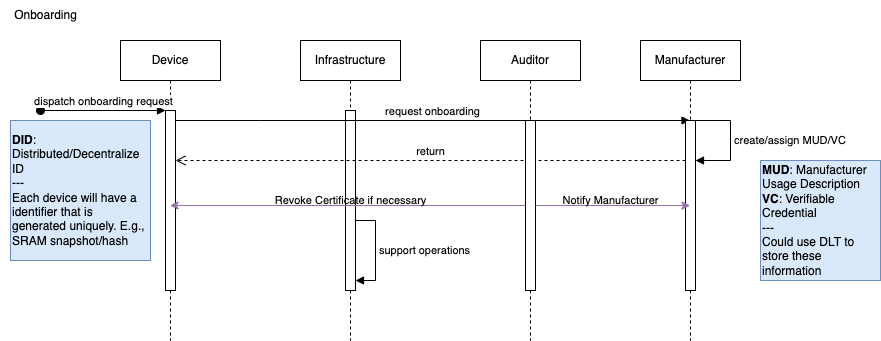

The diagram above was exported from draw.io. Its source (the exported page's mxGraphModel, read from the mxfile embedded in the PNG):
<mxGraphModel dx="930" dy="651" grid="1" gridSize="10" guides="1" tooltips="1" connect="1" arrows="1" fold="1" page="1" pageScale="1" pageWidth="1169" pageHeight="827" math="0" shadow="0">
  <root>
    <mxCell id="0" />
    <mxCell id="1" parent="0" />
    <mxCell id="aM9ryv3xv72pqoxQDRHE-1" value="Device" style="shape=umlLifeline;perimeter=lifelinePerimeter;whiteSpace=wrap;html=1;container=0;dropTarget=0;collapsible=0;recursiveResize=0;outlineConnect=0;portConstraint=eastwest;newEdgeStyle={&quot;edgeStyle&quot;:&quot;elbowEdgeStyle&quot;,&quot;elbow&quot;:&quot;vertical&quot;,&quot;curved&quot;:0,&quot;rounded&quot;:0};" parent="1" vertex="1">
      <mxGeometry x="120" y="40" width="100" height="300" as="geometry" />
    </mxCell>
    <mxCell id="aM9ryv3xv72pqoxQDRHE-2" value="" style="html=1;points=[];perimeter=orthogonalPerimeter;outlineConnect=0;targetShapes=umlLifeline;portConstraint=eastwest;newEdgeStyle={&quot;edgeStyle&quot;:&quot;elbowEdgeStyle&quot;,&quot;elbow&quot;:&quot;vertical&quot;,&quot;curved&quot;:0,&quot;rounded&quot;:0};" parent="aM9ryv3xv72pqoxQDRHE-1" vertex="1">
      <mxGeometry x="45" y="70" width="10" height="180" as="geometry" />
    </mxCell>
    <mxCell id="aM9ryv3xv72pqoxQDRHE-3" value="dispatch onboarding request" style="html=1;verticalAlign=bottom;startArrow=oval;endArrow=block;startSize=8;edgeStyle=elbowEdgeStyle;elbow=vertical;curved=0;rounded=0;" parent="aM9ryv3xv72pqoxQDRHE-1" target="aM9ryv3xv72pqoxQDRHE-2" edge="1">
      <mxGeometry relative="1" as="geometry">
        <mxPoint x="-80" y="70" as="sourcePoint" />
      </mxGeometry>
    </mxCell>
    <mxCell id="aM9ryv3xv72pqoxQDRHE-5" value="Infrastructure" style="shape=umlLifeline;perimeter=lifelinePerimeter;whiteSpace=wrap;html=1;container=0;dropTarget=0;collapsible=0;recursiveResize=0;outlineConnect=0;portConstraint=eastwest;newEdgeStyle={&quot;edgeStyle&quot;:&quot;elbowEdgeStyle&quot;,&quot;elbow&quot;:&quot;vertical&quot;,&quot;curved&quot;:0,&quot;rounded&quot;:0};" parent="1" vertex="1">
      <mxGeometry x="300" y="40" width="100" height="300" as="geometry" />
    </mxCell>
    <mxCell id="aM9ryv3xv72pqoxQDRHE-6" value="" style="html=1;points=[];perimeter=orthogonalPerimeter;outlineConnect=0;targetShapes=umlLifeline;portConstraint=eastwest;newEdgeStyle={&quot;edgeStyle&quot;:&quot;elbowEdgeStyle&quot;,&quot;elbow&quot;:&quot;vertical&quot;,&quot;curved&quot;:0,&quot;rounded&quot;:0};" parent="aM9ryv3xv72pqoxQDRHE-5" vertex="1">
      <mxGeometry x="45" y="70" width="10" height="180" as="geometry" />
    </mxCell>
    <mxCell id="jDoEg3VcccwjkVji9Bth-20" value="support operations" style="html=1;align=left;spacingLeft=2;endArrow=block;rounded=0;edgeStyle=orthogonalEdgeStyle;curved=0;rounded=0;" parent="aM9ryv3xv72pqoxQDRHE-5" source="aM9ryv3xv72pqoxQDRHE-6" target="aM9ryv3xv72pqoxQDRHE-6" edge="1">
      <mxGeometry relative="1" as="geometry">
        <mxPoint x="70" y="210" as="sourcePoint" />
        <Array as="points">
          <mxPoint x="75" y="180" />
          <mxPoint x="75" y="240" />
        </Array>
        <mxPoint x="75" y="240" as="targetPoint" />
      </mxGeometry>
    </mxCell>
    <mxCell id="aM9ryv3xv72pqoxQDRHE-7" value="request onboarding" style="html=1;verticalAlign=bottom;endArrow=block;edgeStyle=elbowEdgeStyle;elbow=vertical;curved=0;rounded=0;" parent="1" source="aM9ryv3xv72pqoxQDRHE-2" target="jDoEg3VcccwjkVji9Bth-3" edge="1">
      <mxGeometry relative="1" as="geometry">
        <mxPoint x="275" y="130" as="sourcePoint" />
        <Array as="points">
          <mxPoint x="260" y="120" />
        </Array>
      </mxGeometry>
    </mxCell>
    <mxCell id="aM9ryv3xv72pqoxQDRHE-8" value="return" style="html=1;verticalAlign=bottom;endArrow=open;dashed=1;endSize=8;edgeStyle=elbowEdgeStyle;elbow=vertical;curved=0;rounded=0;" parent="1" source="jDoEg3VcccwjkVji9Bth-4" target="aM9ryv3xv72pqoxQDRHE-2" edge="1">
      <mxGeometry relative="1" as="geometry">
        <mxPoint x="275" y="205" as="targetPoint" />
        <Array as="points">
          <mxPoint x="280" y="160" />
        </Array>
      </mxGeometry>
    </mxCell>
    <mxCell id="jDoEg3VcccwjkVji9Bth-1" value="Auditor" style="shape=umlLifeline;perimeter=lifelinePerimeter;whiteSpace=wrap;html=1;container=0;dropTarget=0;collapsible=0;recursiveResize=0;outlineConnect=0;portConstraint=eastwest;newEdgeStyle={&quot;edgeStyle&quot;:&quot;elbowEdgeStyle&quot;,&quot;elbow&quot;:&quot;vertical&quot;,&quot;curved&quot;:0,&quot;rounded&quot;:0};" parent="1" vertex="1">
      <mxGeometry x="480" y="40" width="100" height="300" as="geometry" />
    </mxCell>
    <mxCell id="jDoEg3VcccwjkVji9Bth-2" value="" style="html=1;points=[];perimeter=orthogonalPerimeter;outlineConnect=0;targetShapes=umlLifeline;portConstraint=eastwest;newEdgeStyle={&quot;edgeStyle&quot;:&quot;elbowEdgeStyle&quot;,&quot;elbow&quot;:&quot;vertical&quot;,&quot;curved&quot;:0,&quot;rounded&quot;:0};" parent="jDoEg3VcccwjkVji9Bth-1" vertex="1">
      <mxGeometry x="45" y="80" width="10" height="170" as="geometry" />
    </mxCell>
    <mxCell id="jDoEg3VcccwjkVji9Bth-3" value="Manufacturer" style="shape=umlLifeline;perimeter=lifelinePerimeter;whiteSpace=wrap;html=1;container=0;dropTarget=0;collapsible=0;recursiveResize=0;outlineConnect=0;portConstraint=eastwest;newEdgeStyle={&quot;edgeStyle&quot;:&quot;elbowEdgeStyle&quot;,&quot;elbow&quot;:&quot;vertical&quot;,&quot;curved&quot;:0,&quot;rounded&quot;:0};" parent="1" vertex="1">
      <mxGeometry x="640" y="40" width="100" height="300" as="geometry" />
    </mxCell>
    <mxCell id="jDoEg3VcccwjkVji9Bth-4" value="" style="html=1;points=[];perimeter=orthogonalPerimeter;outlineConnect=0;targetShapes=umlLifeline;portConstraint=eastwest;newEdgeStyle={&quot;edgeStyle&quot;:&quot;elbowEdgeStyle&quot;,&quot;elbow&quot;:&quot;vertical&quot;,&quot;curved&quot;:0,&quot;rounded&quot;:0};" parent="jDoEg3VcccwjkVji9Bth-3" vertex="1">
      <mxGeometry x="45" y="80" width="10" height="170" as="geometry" />
    </mxCell>
    <mxCell id="jDoEg3VcccwjkVji9Bth-14" value="create/assign MUD/VC" style="html=1;align=left;spacingLeft=2;endArrow=block;rounded=0;edgeStyle=orthogonalEdgeStyle;curved=0;rounded=0;" parent="jDoEg3VcccwjkVji9Bth-3" source="jDoEg3VcccwjkVji9Bth-4" target="jDoEg3VcccwjkVji9Bth-4" edge="1">
      <mxGeometry relative="1" as="geometry">
        <mxPoint x="60" y="80" as="sourcePoint" />
        <Array as="points">
          <mxPoint x="90" y="80" />
          <mxPoint x="90" y="120" />
        </Array>
        <mxPoint x="65" y="120" as="targetPoint" />
      </mxGeometry>
    </mxCell>
    <mxCell id="jDoEg3VcccwjkVji9Bth-5" value="Onboarding" style="text;html=1;align=center;verticalAlign=middle;resizable=0;points=[];autosize=1;strokeColor=none;fillColor=none;" parent="1" vertex="1">
      <mxGeometry width="90" height="30" as="geometry" />
    </mxCell>
    <mxCell id="jDoEg3VcccwjkVji9Bth-15" value="&lt;b&gt;MUD&lt;/b&gt;: Manufacturer Usage Description&lt;br&gt;&lt;b&gt;VC&lt;/b&gt;: Verifiable Credential&lt;br&gt;---&lt;br&gt;Could use DLT to store these information&lt;br&gt;" style="whiteSpace=wrap;html=1;fillColor=#dae8fc;strokeColor=#6c8ebf;align=left;" parent="1" vertex="1">
      <mxGeometry x="760" y="160" width="120" height="120" as="geometry" />
    </mxCell>
    <mxCell id="jDoEg3VcccwjkVji9Bth-16" value="Revoke Certificate if necessary" style="edgeStyle=elbowEdgeStyle;rounded=0;orthogonalLoop=1;jettySize=auto;html=1;elbow=vertical;curved=0;fillColor=#e1d5e7;strokeColor=#9673a6;labelBackgroundColor=none;" parent="1" source="jDoEg3VcccwjkVji9Bth-2" target="aM9ryv3xv72pqoxQDRHE-1" edge="1">
      <mxGeometry x="-0.0147" y="-5" relative="1" as="geometry">
        <mxPoint as="offset" />
      </mxGeometry>
    </mxCell>
    <mxCell id="jDoEg3VcccwjkVji9Bth-17" value="Notify Manufacturer" style="edgeStyle=elbowEdgeStyle;rounded=0;orthogonalLoop=1;jettySize=auto;html=1;elbow=vertical;curved=0;fillColor=#e1d5e7;strokeColor=#9673a6;labelBackgroundColor=none;" parent="1" source="jDoEg3VcccwjkVji9Bth-2" target="jDoEg3VcccwjkVji9Bth-3" edge="1">
      <mxGeometry x="-0.0291" y="5" relative="1" as="geometry">
        <mxPoint as="offset" />
      </mxGeometry>
    </mxCell>
    <mxCell id="zTL35q2ahvYRC-8O7-KW-1" value="&lt;div style=&quot;&quot;&gt;&lt;b style=&quot;background-color: initial;&quot;&gt;DID&lt;/b&gt;&lt;span style=&quot;background-color: initial;&quot;&gt;: Distributed/Decentralize ID&lt;/span&gt;&lt;/div&gt;&lt;div style=&quot;&quot;&gt;&lt;span style=&quot;background-color: initial;&quot;&gt;---&lt;/span&gt;&lt;/div&gt;&lt;div style=&quot;&quot;&gt;&lt;span style=&quot;background-color: initial;&quot;&gt;Each device will have a identifier that is generated uniquely. E.g., SRAM snapshot/hash&lt;/span&gt;&lt;/div&gt;" style="whiteSpace=wrap;html=1;align=left;verticalAlign=middle;fillColor=#dae8fc;strokeColor=#6c8ebf;" parent="1" vertex="1">
      <mxGeometry x="10" y="120" width="140" height="140" as="geometry" />
    </mxCell>
  </root>
</mxGraphModel>